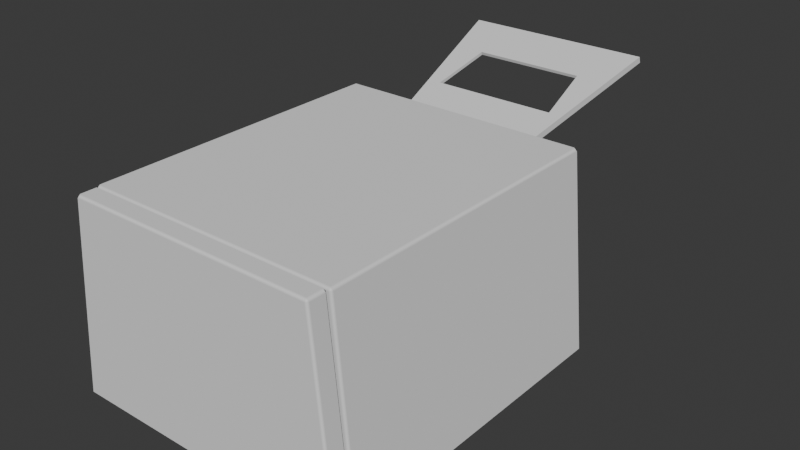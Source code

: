 # Source: CrashedElevator.blend  (saved by Blender 5.2.44; exported with 4.5.12 LTS)
import bpy
from mathutils import Matrix  # noqa: F401  (used for matrix-valued properties, if any)

bpy.ops.wm.read_factory_settings(use_empty=True)
scene = bpy.context.scene
scene.name = 'Scene'

# ---- collections
col_cutters = bpy.data.collections.new('Cutters'); scene.collection.children.link(col_cutters)
col_cutters.hide_render = True

# ---- node groups
ng_smooth_by_angle_001 = bpy.data.node_groups.new('Smooth by Angle.001', 'GeometryNodeTree')
_s = ng_smooth_by_angle_001.interface.new_socket(name='Mesh', in_out='OUTPUT', socket_type='NodeSocketGeometry')
_s = ng_smooth_by_angle_001.interface.new_socket(name='Mesh', in_out='INPUT', socket_type='NodeSocketGeometry')
_s = ng_smooth_by_angle_001.interface.new_socket(name='Angle', in_out='INPUT', socket_type='NodeSocketFloat')
_s.subtype = 'ANGLE'
_s.default_value = 0.5236
_s.min_value = 0.0
_s.max_value = 3.142
_s.description = 'Maximum face angle for smooth edges'
_s = ng_smooth_by_angle_001.interface.new_socket(name='Ignore Sharpness', in_out='INPUT', socket_type='NodeSocketBool')
_s.force_non_field = True
ng_smooth_by_angle_001.description = 'Set the sharpness of mesh edges based on the angle between the neighboring faces'
_N = ng_smooth_by_angle_001.nodes; _L = ng_smooth_by_angle_001.links
n0 = _N.new('GeometryNodeSetShadeSmooth'); n0.name = 'Set Shade Smooth'; n0.location = (120, -80)
n0.domain = 'EDGE'
n1 = _N.new('GeometryNodeSetShadeSmooth'); n1.name = 'Set Shade Smooth.001'; n1.location = (300, -80)
n2 = _N.new('NodeGroupOutput'); n2.name = 'Group Output'; n2.location = (480, -80)
n3 = _N.new('GeometryNodeInputMeshEdgeAngle'); n3.name = 'Edge Angle'; n3.location = (-440, -240)
n4 = _N.new('NodeGroupInput'); n4.name = 'Group Input'; n4.location = (-80, -80)
n5 = _N.new('GeometryNodeInputEdgeSmooth'); n5.name = 'Is Edge Smooth'; n5.location = (-260, -120)
n6 = _N.new('GeometryNodeInputShadeSmooth'); n6.name = 'Is Shade Smooth'; n6.location = (-440, -397)
n7 = _N.new('FunctionNodeCompare'); n7.name = 'Compare'; n7.location = (-260, -260)
n7.operation = 'LESS_EQUAL'
n8 = _N.new('FunctionNodeBooleanMath'); n8.name = 'Boolean Math.001'; n8.location = (-80, -260)
n9 = _N.new('NodeGroupInput'); n9.name = 'Group Input.001'; n9.location = (-440, -329)
n10 = _N.new('NodeGroupInput'); n10.name = 'Group Input.002'; n10.location = (-259, -189)
n11 = _N.new('FunctionNodeBooleanMath'); n11.name = 'Boolean Math'; n11.location = (-80, -149)
n11.operation = 'OR'
n12 = _N.new('FunctionNodeBooleanMath'); n12.name = 'Boolean Math.002'; n12.location = (-260, -380)
n12.operation = 'OR'
n13 = _N.new('NodeGroupInput'); n13.name = 'Group Input.003'; n13.location = (-440, -460)
_L.new(n3.outputs[0], n7.inputs[0])
_L.new(n1.outputs[0], n2.inputs[0])
_L.new(n9.outputs[1], n7.inputs[1])
_L.new(n7.outputs[0], n8.inputs[0])
_L.new(n4.outputs[0], n0.inputs[0])
_L.new(n0.outputs[0], n1.inputs[0])
_L.new(n8.outputs[0], n0.inputs[2])
_L.new(n10.outputs[2], n11.inputs[1])
_L.new(n5.outputs[0], n11.inputs[0])
_L.new(n11.outputs[0], n0.inputs[1])
_L.new(n13.outputs[2], n12.inputs[1])
_L.new(n6.outputs[0], n12.inputs[0])
_L.new(n12.outputs[0], n8.inputs[1])
n2.is_active_output = True
ng_smooth_by_angle = bpy.data.node_groups.new('Smooth by Angle', 'GeometryNodeTree')
_s = ng_smooth_by_angle.interface.new_socket(name='Mesh', in_out='OUTPUT', socket_type='NodeSocketGeometry')
_s = ng_smooth_by_angle.interface.new_socket(name='Mesh', in_out='INPUT', socket_type='NodeSocketGeometry')
_s = ng_smooth_by_angle.interface.new_socket(name='Angle', in_out='INPUT', socket_type='NodeSocketFloat')
_s.subtype = 'ANGLE'
_s.default_value = 0.5236
_s.min_value = 0.0
_s.max_value = 3.142
_s.description = 'Maximum face angle for smooth edges'
_s = ng_smooth_by_angle.interface.new_socket(name='Ignore Sharpness', in_out='INPUT', socket_type='NodeSocketBool')
_s.force_non_field = True
ng_smooth_by_angle.is_modifier = True
_N = ng_smooth_by_angle.nodes; _L = ng_smooth_by_angle.links
n0 = _N.new('GeometryNodeSetShadeSmooth'); n0.name = 'Set Shade Smooth'; n0.location = (120, -80)
n0.domain = 'EDGE'
n1 = _N.new('GeometryNodeSetShadeSmooth'); n1.name = 'Set Shade Smooth.001'; n1.location = (300, -80)
n2 = _N.new('NodeGroupOutput'); n2.name = 'Group Output'; n2.location = (480, -80)
n3 = _N.new('GeometryNodeInputMeshEdgeAngle'); n3.name = 'Edge Angle'; n3.location = (-440, -240)
n4 = _N.new('NodeGroupInput'); n4.name = 'Group Input'; n4.location = (-80, -80)
n5 = _N.new('GeometryNodeInputEdgeSmooth'); n5.name = 'Is Edge Smooth'; n5.location = (-260, -120)
n6 = _N.new('GeometryNodeInputShadeSmooth'); n6.name = 'Is Shade Smooth'; n6.location = (-440, -397)
n7 = _N.new('FunctionNodeCompare'); n7.name = 'Compare'; n7.location = (-260, -260)
n7.operation = 'LESS_EQUAL'
n8 = _N.new('FunctionNodeBooleanMath'); n8.name = 'Boolean Math.001'; n8.location = (-80, -260)
n9 = _N.new('NodeGroupInput'); n9.name = 'Group Input.001'; n9.location = (-440, -329)
n10 = _N.new('NodeGroupInput'); n10.name = 'Group Input.002'; n10.location = (-259, -189)
n11 = _N.new('FunctionNodeBooleanMath'); n11.name = 'Boolean Math'; n11.location = (-80, -149)
n11.operation = 'OR'
n12 = _N.new('FunctionNodeBooleanMath'); n12.name = 'Boolean Math.002'; n12.location = (-260, -380)
n12.operation = 'OR'
n13 = _N.new('NodeGroupInput'); n13.name = 'Group Input.003'; n13.location = (-440, -460)
_L.new(n3.outputs[0], n7.inputs[0])
_L.new(n1.outputs[0], n2.inputs[0])
_L.new(n9.outputs[1], n7.inputs[1])
_L.new(n7.outputs[0], n8.inputs[0])
_L.new(n4.outputs[0], n0.inputs[0])
_L.new(n0.outputs[0], n1.inputs[0])
_L.new(n8.outputs[0], n0.inputs[2])
_L.new(n10.outputs[2], n11.inputs[1])
_L.new(n5.outputs[0], n11.inputs[0])
_L.new(n11.outputs[0], n0.inputs[1])
_L.new(n13.outputs[2], n12.inputs[1])
_L.new(n6.outputs[0], n12.inputs[0])
_L.new(n12.outputs[0], n8.inputs[1])
n2.is_active_output = True

# ---- world
world_world = bpy.data.worlds.new('World'); scene.world = world_world
world_world.use_nodes = True; world_world.node_tree.nodes.clear()
_N = world_world.node_tree.nodes; _L = world_world.node_tree.links
n0 = _N.new('ShaderNodeOutputWorld'); n0.name = 'World Output'; n0.location = (300, 300)
n1 = _N.new('ShaderNodeBackground'); n1.name = 'Background'; n1.location = (10, 300)
n1.inputs[0].default_value = (0.05088, 0.05088, 0.05088, 1.0)
_L.new(n1.outputs[0], n0.inputs[0])
n0.is_active_output = True
world_world.color = (0.05088, 0.05088, 0.05088)
world_world.sun_shadow_jitter_overblur = 0.0

# ---- meshes
me_cube_001 = bpy.data.meshes.new('Cube.001')
me_cube_001.from_pydata([(0.0, 4.228, 0.0), (0.0, 4.228, 3.749), (0.0, -2.529, 0.0), (0.0, -2.529, 3.749), (2.746, -2.529, 0.0), (2.399, -2.529, 3.749), (2.746, 4.228, 0.0), (2.399, 4.228, 3.749), (2.06, 4.228, 0.0), (1.482, -2.529, 3.749), (1.482, 4.228, 3.749), (2.06, -2.529, 0.0), (-2.746, -2.529, 0.0), (-2.399, -2.529, 3.749), (-2.746, 4.228, 0.0), (-2.399, 4.228, 3.749), (-2.06, 4.228, 0.0), (-1.482, -2.529, 3.749), (-1.482, 4.228, 3.749), (-2.06, -2.529, 0.0)], [], [(4, 5, 7, 6), (10, 7, 5, 9), (8, 0, 2, 11), (6, 8, 11, 4), (6, 7, 10, 8), (1, 10, 9, 3), (12, 14, 15, 13), (18, 17, 13, 15), (16, 19, 2, 0), (14, 12, 19, 16), (14, 16, 18, 15), (1, 3, 17, 18)])
me_cube_001.polygons.foreach_set('use_smooth', [True] * 12)
_uv = me_cube_001.uv_layers.new(name='UVMap')
_uv.uv.foreach_set('vector', [0.375, 0.0, 0.625, 0.0, 0.625, 0.25, 0.375, 0.25, 0.8319, 0.5, 0.875, 0.5, 0.875, 0.75, 0.8319, 0.75, 0.1532, 0.5, 0.2378, 0.5, 0.2378, 0.75, 0.1532, 0.75, 0.125, 0.5, 0.1532, 0.5, 0.1532, 0.75, 0.125, 0.75, 0.375, 0.25, 0.625, 0.25, 0.625, 0.2931, 0.375, 0.2782, 0.7622, 0.5, 0.8319, 0.5, 0.8319, 0.75, 0.7622, 0.75, 0.375, 0.0, 0.375, 0.25, 0.625, 0.25, 0.625, 0.0, 0.8319, 0.5, 0.8319, 0.75, 0.875, 0.75, 0.875, 0.5, 0.1532, 0.5, 0.1532, 0.75, 0.2378, 0.75, 0.2378, 0.5, 0.125, 0.5, 0.125, 0.75, 0.1532, 0.75, 0.1532, 0.5, 0.375, 0.25, 0.375, 0.2782, 0.625, 0.2931, 0.625, 0.25, 0.7622, 0.5, 0.7622, 0.75, 0.8319, 0.75, 0.8319, 0.5])
me_cube_001.update()
me_cube_003 = bpy.data.meshes.new('Cube.003')
me_cube_003.from_pydata([(-2.716, -1.018, -1.469), (-2.393, -1.018, 1.218), (-2.716, 4.962, -1.469), (-2.393, 4.962, 1.218), (-2.063, -1.018, -1.469), (-1.485, -1.018, 1.218), (-2.063, 4.962, -1.469), (-1.485, 4.962, 1.218), (-2.716, -1.018, -2.0), (-2.393, -1.018, 1.749), (-2.716, 5.493, -2.0), (-2.393, 5.493, 1.749), (-2.063, -1.018, -2.0), (-1.485, -1.018, 1.749), (-2.063, 5.493, -2.0), (-1.485, 5.493, 1.749)], [], [(2, 6, 7, 3), (2, 0, 4, 6), (7, 5, 1, 3), (0, 2, 10, 8), (3, 1, 9, 11), (2, 3, 11, 10), (7, 6, 14, 15), (6, 4, 12, 14), (5, 7, 15, 13), (4, 0, 8, 12), (1, 5, 13, 9)])
me_cube_003.polygons.foreach_set('use_smooth', [True] * 11)
_uv = me_cube_003.uv_layers.new(name='UVMap')
_uv.uv.foreach_set('vector', [0.375, 0.25, 0.375, 0.5, 0.625, 0.5, 0.625, 0.25, 0.125, 0.5, 0.125, 0.75, 0.375, 0.75, 0.375, 0.5, 0.625, 0.5, 0.625, 0.75, 0.875, 0.75, 0.875, 0.5, 0.125, 0.75, 0.125, 0.5, 0.125, 0.5, 0.125, 0.75, 0.875, 0.5, 0.875, 0.75, 0.875, 0.75, 0.875, 0.5, 0.375, 0.25, 0.625, 0.25, 0.625, 0.25, 0.375, 0.25, 0.625, 0.5, 0.375, 0.5, 0.375, 0.5, 0.625, 0.5, 0.375, 0.5, 0.375, 0.75, 0.375, 0.75, 0.375, 0.5, 0.625, 0.75, 0.625, 0.5, 0.625, 0.5, 0.625, 0.75, 0.375, 0.75, 0.125, 0.75, 0.125, 0.75, 0.375, 0.75, 0.875, 0.75, 0.625, 0.75, 0.625, 0.75, 0.875, 0.75])
me_cube_003.update()
me_cube_006 = bpy.data.meshes.new('Cube.006')
me_cube_006.from_pydata([(-0.7064, -0.8644, -0.9555), (-0.7064, -0.8644, -0.003509), (-0.423, -0.4911, -0.7831), (-0.423, -0.4911, -0.1758), (0.7064, -0.8644, -0.9555), (0.7064, -0.8644, -0.003509), (0.423, -0.4911, -0.7831), (0.423, -0.4911, -0.1758), (-0.5907, -0.4911, -0.05544), (-0.5907, -0.4911, -0.9035), (0.5907, -0.4911, -0.9035), (0.5907, -0.4911, -0.05544), (-0.423, -0.3027, -0.1758), (-0.423, -0.3027, -0.7831), (0.423, -0.3027, -0.7831), (0.423, -0.3027, -0.1758), (-0.8976, -0.8644, -1.124), (-0.8976, -0.8644, 0.1649), (0.8976, -0.8644, 0.1649), (0.8976, -0.8644, -1.124), (-0.6681, -0.7137, -0.9296), (-0.6681, -0.7137, -0.02932), (0.6681, -0.7137, -0.02932), (0.6681, -0.7137, -0.9296)], [], [(16, 17, 8, 9), (7, 6, 14, 15), (10, 11, 18, 19), (1, 0, 20, 21), (9, 10, 19, 16), (11, 8, 17, 18), (3, 2, 9, 8), (2, 6, 10, 9), (7, 3, 8, 11), (6, 7, 11, 10), (13, 12, 15, 14), (6, 2, 13, 14), (3, 7, 15, 12), (2, 3, 12, 13), (0, 1, 17, 16), (5, 4, 19, 18), (4, 0, 16, 19), (1, 5, 18, 17), (23, 22, 21, 20), (5, 1, 21, 22), (4, 5, 22, 23), (0, 4, 23, 20)])
me_cube_006.polygons.foreach_set('use_smooth', [True] * 22)
_uv = me_cube_006.uv_layers.new(name='UVMap')
_uv.uv.foreach_set('vector', [0.375, 0.0, 0.625, 0.0, 0.625, 0.25, 0.375, 0.25, 0.5895, 0.4645, 0.4105, 0.4645, 0.4105, 0.4645, 0.5895, 0.4645, 0.375, 0.5, 0.625, 0.5, 0.625, 0.75, 0.375, 0.75, 0.6015, 0.9831, 0.3985, 0.9831, 0.3985, 0.9831, 0.6015, 0.9831, 0.125, 0.5, 0.375, 0.5, 0.375, 0.75, 0.125, 0.75, 0.625, 0.5, 0.875, 0.5, 0.875, 0.75, 0.625, 0.75, 0.5895, 0.2855, 0.4105, 0.2855, 0.375, 0.25, 0.625, 0.25, 0.4105, 0.2855, 0.4105, 0.4645, 0.375, 0.5, 0.375, 0.25, 0.5895, 0.4645, 0.5895, 0.2855, 0.625, 0.25, 0.625, 0.5, 0.4105, 0.4645, 0.5895, 0.4645, 0.625, 0.5, 0.375, 0.5, 0.4105, 0.2855, 0.5895, 0.2855, 0.5895, 0.4645, 0.4105, 0.4645, 0.4105, 0.4645, 0.4105, 0.2855, 0.4105, 0.2855, 0.4105, 0.4645, 0.5895, 0.2855, 0.5895, 0.4645, 0.5895, 0.4645, 0.5895, 0.2855, 0.4105, 0.2855, 0.5895, 0.2855, 0.5895, 0.2855, 0.4105, 0.2855, 0.3985, 0.9831, 0.6015, 0.9831, 0.625, 1.0, 0.375, 1.0, 0.6015, 0.7669, 0.3985, 0.7669, 0.375, 0.75, 0.625, 0.75, 0.3985, 0.7669, 0.3985, 0.9831, 0.375, 1.0, 0.375, 0.75, 0.6015, 0.9831, 0.6015, 0.7669, 0.625, 0.75, 0.625, 1.0, 0.3985, 0.7669, 0.6015, 0.7669, 0.6015, 0.9831, 0.3985, 0.9831, 0.6015, 0.7669, 0.6015, 0.9831, 0.6015, 0.9831, 0.6015, 0.7669, 0.3985, 0.7669, 0.6015, 0.7669, 0.6015, 0.7669, 0.3985, 0.7669, 0.3985, 0.9831, 0.3985, 0.7669, 0.3985, 0.7669, 0.3985, 0.9831])
me_cube_006.update()
me_cube_007 = bpy.data.meshes.new('Cube.007')
me_cube_007.from_pydata([(-2.969, -0.2117, -1.874), (-2.563, -0.2117, 1.759), (0.0, -0.2117, -1.874), (0.0, -0.2117, 1.759), (2.969, -0.2117, -1.874), (2.563, -0.2117, 1.759), (-2.969, 0.2117, -1.874), (-2.563, 0.2117, 1.759), (0.0, 0.2117, 1.759), (0.0, 0.2117, -1.874), (2.563, 0.2117, 1.759), (2.969, 0.2117, -1.874)], [], [(6, 7, 8, 10, 11, 9), (0, 6, 9, 2), (1, 7, 6, 0), (2, 9, 11, 4), (4, 11, 10, 5), (3, 8, 7, 1), (5, 10, 8, 3), (0, 2, 4, 5, 3, 1)])
_uv = me_cube_007.uv_layers.new(name='UVMap')
_uv.uv.foreach_set('vector', [0.0, 0.0, 0.0, 0.0, 0.0, 0.0, 0.0, 0.0, 0.0, 0.0, 0.0, 0.0, 0.0, 0.0, 0.0, 0.0, 0.0, 0.0, 0.0, 0.0, 0.0, 0.0, 0.0, 0.0, 0.0, 0.0, 0.0, 0.0, 0.0, 0.0, 0.0, 0.0, 0.0, 0.0, 0.0, 0.0, 0.0, 0.0, 0.0, 0.0, 0.0, 0.0, 0.0, 0.0, 0.0, 0.0, 0.0, 0.0, 0.0, 0.0, 0.0, 0.0, 0.0, 0.0, 0.0, 0.0, 0.0, 0.0, 0.0, 0.0, 0.0, 0.0, 0.0, 0.0, 0.0, 0.0, 0.0, 0.0, 0.0, 0.0, 0.0, 0.0])
me_cube_007.update()
me_cube_008 = bpy.data.meshes.new('Cube.008')
me_cube_008.from_pydata([(-0.5434, -0.7821, -0.6439), (-0.5434, -0.7821, 1.0), (-0.5434, 0.5279, -0.6439), (0.5434, -0.7821, -0.6439), (0.5434, -0.7821, 1.0), (0.5434, 0.5279, -0.6439), (0.5434, 0.5279, -0.1332), (0.5434, -0.3761, -0.1166), (-0.5434, -0.3761, -0.1166), (0.5434, -0.5102, 1.0), (-0.5434, -0.5102, 1.0), (-0.5434, 0.5279, -0.1332)], [], [(0, 1, 10, 8, 11, 2), (2, 11, 6, 5), (5, 6, 7, 9, 4, 3), (3, 4, 1, 0), (2, 5, 3, 0), (9, 10, 1, 4), (7, 8, 10, 9), (8, 7, 6, 11)])
me_cube_008.polygons.foreach_set('use_smooth', [True] * 8)
_uv = me_cube_008.uv_layers.new(name='UVMap')
_uv.uv.foreach_set('vector', [0.375, 0.0, 0.625, 0.0, 0.625, 0.08014, 0.4854, 0.1021, 0.4834, 0.25, 0.375, 0.25, 0.375, 0.25, 0.4834, 0.25, 0.4834, 0.5, 0.375, 0.5, 0.375, 0.5, 0.4834, 0.5, 0.4854, 0.6479, 0.625, 0.6699, 0.625, 0.75, 0.375, 0.75, 0.375, 0.75, 0.625, 0.75, 0.625, 1.0, 0.375, 1.0, 0.125, 0.5, 0.375, 0.5, 0.375, 0.75, 0.125, 0.75, 0.625, 0.6699, 0.875, 0.6699, 0.875, 0.75, 0.625, 0.75, 0.0, 0.0, 0.0, 0.0, 0.0, 0.0, 0.0, 0.0, 0.0, 0.0, 0.0, 0.0, 0.0, 0.0, 0.0, 0.0])
me_cube_008.update()
me_cube_002 = bpy.data.meshes.new('Cube.002')
me_cube_002.from_pydata([(-0.6017, 0.5279, -0.5656), (0.6017, 0.5279, -0.5656), (0.6017, 0.5279, -0.1332), (0.6017, -0.3761, -0.1166), (-0.6017, -0.3761, -0.1166), (0.6017, -0.5102, 1.0), (-0.6017, -0.5102, 1.0), (-0.6017, 0.5279, -0.1332)], [], [(0, 7, 2, 1), (3, 4, 6, 5), (4, 3, 2, 7)])
me_cube_002.polygons.foreach_set('use_smooth', [True] * 3)
_uv = me_cube_002.uv_layers.new(name='UVMap')
_uv.uv.foreach_set('vector', [0.3916, 0.25, 0.4834, 0.25, 0.4834, 0.5, 0.3916, 0.5, 0.0, 0.0, 0.0, 0.0, 0.0, 0.0, 0.0, 0.0, 0.0, 0.0, 0.0, 0.0, 0.0, 0.0, 0.0, 0.0])
me_cube_002.update()
me_cube_009 = bpy.data.meshes.new('Cube.009')
me_cube_009.from_pydata([(-1.0, -1.0, -1.0), (-1.0, -1.0, 1.0), (-1.0, 1.0, -1.0), (-1.0, 1.0, 1.0), (1.0, -1.0, -1.0), (1.0, -1.0, 1.0), (1.0, 1.0, -1.0), (1.0, 1.0, 1.0), (-0.4337, 1.0, -1.0), (0.4333, 1.0, -1.0), (0.4333, 1.0, 1.0), (-0.4337, 1.0, 1.0), (0.4333, -1.0, -1.0), (-0.4337, -1.0, -1.0), (-0.4337, -1.0, 1.0), (0.4333, -1.0, 1.0), (-1.0, 1.395, -1.395), (-1.0, -1.395, -1.395), (-1.0, -1.395, 1.395), (-1.0, 1.395, 1.395), (1.0, 1.395, 1.395), (1.0, 1.395, -1.395), (1.0, -1.395, -1.395), (1.0, -1.395, 1.395), (-0.4337, 1.395, 1.395), (-0.4337, -1.395, 1.395), (0.4333, -1.395, 1.395), (0.4333, 1.395, 1.395), (0.4333, 1.395, -1.395), (0.4333, -1.395, -1.395), (-0.4337, -1.395, -1.395), (-0.4337, 1.395, -1.395)], [], [(0, 1, 3, 2), (6, 7, 5, 4), (11, 14, 15, 10), (9, 12, 13, 8), (14, 13, 12, 15), (10, 9, 8, 11), (11, 8, 31, 24), (7, 6, 21, 20), (10, 15, 26, 27), (9, 10, 27, 28), (2, 3, 19, 16), (15, 12, 29, 26), (3, 1, 18, 19), (14, 11, 24, 25), (16, 19, 24, 31), (28, 21, 22, 29), (16, 31, 30, 17), (28, 27, 20, 21), (20, 27, 26, 23), (24, 19, 18, 25), (22, 23, 26, 29), (30, 25, 18, 17), (6, 4, 22, 21), (12, 9, 28, 29), (5, 7, 20, 23), (4, 5, 23, 22), (0, 2, 16, 17), (8, 13, 30, 31), (1, 0, 17, 18), (13, 14, 25, 30)])
_uv = me_cube_009.uv_layers.new(name='UVMap')
_uv.uv.foreach_set('vector', [0.375, 0.0, 0.625, 0.0, 0.625, 0.25, 0.375, 0.25, 0.375, 0.5, 0.625, 0.5, 0.625, 0.75, 0.375, 0.75, 0.8042, 0.5, 0.8042, 0.75, 0.6958, 0.75, 0.6958, 0.5, 0.3042, 0.5, 0.3042, 0.75, 0.1958, 0.75, 0.1958, 0.5, 0.625, 0.9292, 0.375, 0.9292, 0.375, 0.8208, 0.625, 0.8208, 0.625, 0.4292, 0.375, 0.4292, 0.375, 0.3208, 0.625, 0.3208, 0.625, 0.3208, 0.375, 0.3208, 0.375, 0.3208, 0.625, 0.3208, 0.625, 0.5, 0.375, 0.5, 0.375, 0.5, 0.625, 0.5, 0.6958, 0.5, 0.6958, 0.75, 0.6958, 0.75, 0.6958, 0.5, 0.375, 0.4292, 0.625, 0.4292, 0.625, 0.4292, 0.375, 0.4292, 0.375, 0.25, 0.625, 0.25, 0.625, 0.25, 0.375, 0.25, 0.625, 0.8208, 0.375, 0.8208, 0.375, 0.8208, 0.625, 0.8208, 0.625, 0.25, 0.625, 0.0, 0.625, 0.0, 0.625, 0.25, 0.8042, 0.75, 0.8042, 0.5, 0.8042, 0.5, 0.8042, 0.75, 0.375, 0.25, 0.625, 0.25, 0.625, 0.3208, 0.375, 0.3208, 0.3042, 0.5, 0.375, 0.5, 0.375, 0.75, 0.3042, 0.75, 0.125, 0.5, 0.1958, 0.5, 0.1958, 0.75, 0.125, 0.75, 0.375, 0.4292, 0.625, 0.4292, 0.625, 0.5, 0.375, 0.5, 0.625, 0.5, 0.6958, 0.5, 0.6958, 0.75, 0.625, 0.75, 0.8042, 0.5, 0.875, 0.5, 0.875, 0.75, 0.8042, 0.75, 0.375, 0.75, 0.625, 0.75, 0.625, 0.8208, 0.375, 0.8208, 0.375, 0.9292, 0.625, 0.9292, 0.625, 1.0, 0.375, 1.0, 0.375, 0.5, 0.375, 0.75, 0.375, 0.75, 0.375, 0.5, 0.3042, 0.75, 0.3042, 0.5, 0.3042, 0.5, 0.3042, 0.75, 0.625, 0.75, 0.625, 0.5, 0.625, 0.5, 0.625, 0.75, 0.375, 0.75, 0.625, 0.75, 0.625, 0.75, 0.375, 0.75, 0.375, 0.0, 0.375, 0.25, 0.375, 0.25, 0.375, 0.0, 0.1958, 0.5, 0.1958, 0.75, 0.1958, 0.75, 0.1958, 0.5, 0.625, 0.0, 0.375, 0.0, 0.375, 0.0, 0.625, 0.0, 0.375, 0.9292, 0.625, 0.9292, 0.625, 0.9292, 0.375, 0.9292])
me_cube_009.update()
me_cube_011 = bpy.data.meshes.new('Cube.011')
me_cube_011.from_pydata([(-0.2598, -0.211, -0.1823), (-0.2598, -0.1154, 0.1823), (0.2598, -0.211, -0.1823), (0.2598, -0.1154, 0.1823), (0.2088, -0.211, -0.1823), (0.2088, -0.1154, 0.1823), (-0.2598, 0.211, -0.01251), (-0.2598, 0.04113, -0.1823), (-0.2598, 0.2077, -0.04564), (-0.2598, 0.198, -0.0775), (-0.2598, 0.1823, -0.1069), (-0.2598, 0.1612, -0.1326), (-0.2598, 0.1355, -0.1537), (-0.2598, 0.1061, -0.1694), (-0.2598, 0.07426, -0.1791), (-0.2598, 0.04113, 0.1823), (-0.2598, 0.211, 0.01251), (-0.2598, 0.07426, 0.1791), (-0.2598, 0.1061, 0.1694), (-0.2598, 0.1355, 0.1537), (-0.2598, 0.1612, 0.1326), (-0.2598, 0.1823, 0.1069), (-0.2598, 0.198, 0.0775), (-0.2598, 0.2077, 0.04564), (0.2598, 0.04113, -0.1823), (0.2598, 0.211, -0.01251), (0.2598, 0.07426, -0.1791), (0.2598, 0.1061, -0.1694), (0.2598, 0.1355, -0.1537), (0.2598, 0.1612, -0.1326), (0.2598, 0.1823, -0.1069), (0.2598, 0.198, -0.0775), (0.2598, 0.2077, -0.04564), (0.2598, 0.211, 0.01251), (0.2598, 0.04113, 0.1823), (0.2598, 0.2077, 0.04564), (0.2598, 0.198, 0.0775), (0.2598, 0.1823, 0.1069), (0.2598, 0.1612, 0.1326), (0.2598, 0.1355, 0.1537), (0.2598, 0.1061, 0.1694), (0.2598, 0.07426, 0.1791), (0.2088, 0.211, -0.01251), (0.2088, 0.04113, -0.1823), (0.2088, 0.2077, -0.04564), (0.2088, 0.198, -0.0775), (0.2088, 0.1823, -0.1069), (0.2088, 0.1612, -0.1326), (0.2088, 0.1355, -0.1537), (0.2088, 0.1061, -0.1694), (0.2088, 0.07426, -0.1791), (0.2088, 0.211, 0.01251), (0.2088, 0.04113, 0.1823), (0.2088, 0.2077, 0.04564), (0.2088, 0.198, 0.0775), (0.2088, 0.1823, 0.1069), (0.2088, 0.1612, 0.1326), (0.2088, 0.1355, 0.1537), (0.2088, 0.1061, 0.1694), (0.2088, 0.07426, 0.1791), (0.2598, -0.1357, 0.2087), (0.2598, -0.2373, -0.2027), (0.2088, -0.2373, -0.2027), (0.2088, -0.1357, 0.2087), (0.2088, 0.08075, -0.2117), (0.2088, 0.04277, -0.2156), (0.2088, 0.1189, -0.2001), (0.2088, 0.154, -0.1814), (0.2088, 0.1847, -0.1561), (0.2088, 0.21, -0.1253), (0.2088, 0.2288, -0.09023), (0.2088, 0.2403, -0.05213), (0.2088, 0.2442, -0.01414), (0.2088, 0.08075, 0.2117), (0.2088, 0.04277, 0.2156), (0.2598, 0.04277, 0.2156), (0.2598, 0.08075, 0.2117), (0.2088, 0.1189, 0.2001), (0.2598, 0.1189, 0.2001), (0.2088, 0.154, 0.1814), (0.2598, 0.154, 0.1814), (0.2088, 0.1847, 0.1561), (0.2598, 0.1847, 0.1561), (0.2088, 0.21, 0.1253), (0.2598, 0.21, 0.1253), (0.2088, 0.2288, 0.09023), (0.2598, 0.2288, 0.09023), (0.2088, 0.2403, 0.05213), (0.2598, 0.2403, 0.05213), (0.2088, 0.2442, 0.01414), (0.2598, 0.2442, 0.01414), (0.2598, 0.08075, -0.2117), (0.2598, 0.04277, -0.2156), (0.2598, 0.1189, -0.2001), (0.2598, 0.154, -0.1814), (0.2598, 0.1847, -0.1561), (0.2598, 0.21, -0.1253), (0.2598, 0.2288, -0.09023), (0.2598, 0.2403, -0.05213), (0.2598, 0.2442, -0.01414)], [], [(4, 5, 1, 0), (4, 43, 65, 62), (43, 7, 14, 50), (50, 14, 13, 49), (49, 13, 12, 48), (48, 12, 11, 47), (47, 11, 10, 46), (46, 10, 9, 45), (45, 9, 8, 44), (44, 8, 6, 42), (50, 49, 66, 64), (53, 54, 85, 87), (29, 28, 94, 95), (41, 40, 78, 76), (46, 45, 70, 69), (58, 59, 73, 77), (37, 36, 86, 84), (28, 27, 93, 94), (54, 55, 83, 85), (34, 41, 76, 75), (43, 50, 64, 65), (47, 46, 69, 68), (27, 26, 91, 93), (5, 4, 62, 63), (38, 37, 84, 82), (59, 52, 74, 73), (15, 52, 59, 17), (17, 59, 58, 18), (18, 58, 57, 19), (19, 57, 56, 20), (20, 56, 55, 21), (21, 55, 54, 22), (22, 54, 53, 23), (23, 53, 51, 16), (7, 43, 4, 0), (0, 1, 15, 17, 18, 19, 20, 21, 22, 23, 16, 6, 8, 9, 10, 11, 12, 13, 14, 7), (6, 16, 51, 42), (52, 15, 1, 5), (24, 26, 27, 28, 29, 30, 31, 32, 25, 33, 35, 36, 37, 38, 39, 40, 41, 34, 3, 2), (3, 34, 75, 60), (25, 32, 98, 99), (55, 56, 81, 83), (61, 60, 63, 62), (74, 75, 76, 73), (73, 76, 78, 77), (77, 78, 80, 79), (79, 80, 82, 81), (81, 82, 84, 83), (83, 84, 86, 85), (85, 86, 88, 87), (87, 88, 90, 89), (92, 65, 64, 91), (91, 64, 66, 93), (93, 66, 67, 94), (94, 67, 68, 95), (95, 68, 69, 96), (96, 69, 70, 97), (97, 70, 71, 98), (98, 71, 72, 99), (65, 92, 61, 62), (72, 89, 90, 99), (75, 74, 63, 60), (36, 35, 88, 86), (57, 58, 77, 79), (30, 29, 95, 96), (45, 44, 71, 70), (40, 39, 80, 78), (51, 53, 87, 89), (49, 48, 67, 66), (31, 30, 96, 97), (2, 3, 60, 61), (42, 51, 89, 72), (35, 33, 90, 88), (56, 57, 79, 81), (52, 5, 63, 74), (44, 42, 72, 71), (39, 38, 82, 80), (32, 31, 97, 98), (24, 2, 61, 92), (26, 24, 92, 91), (48, 47, 68, 67), (33, 25, 99, 90)])
me_cube_011.polygons.foreach_set('use_smooth', [True] * 82)
_uv = me_cube_011.uv_layers.new(name='UVMap')
_uv.uv.foreach_set('vector', [0.375, 0.7745, 0.625, 0.7745, 0.625, 1.0, 0.375, 1.0, 0.3505, 0.75, 0.3505, 0.6006, 0.3505, 0.6006, 0.3505, 0.75, 0.3505, 0.6006, 0.125, 0.6006, 0.125, 0.581, 0.3505, 0.581, 0.3505, 0.581, 0.125, 0.581, 0.125, 0.5621, 0.3505, 0.5621, 0.3505, 0.5621, 0.125, 0.5621, 0.125, 0.5447, 0.3505, 0.5447, 0.3505, 0.5447, 0.125, 0.5447, 0.125, 0.5, 0.3505, 0.5, 0.375, 0.4755, 0.392, 0.2343, 0.4267, 0.2438, 0.4267, 0.4755, 0.4267, 0.4755, 0.4267, 0.2438, 0.4469, 0.2472, 0.4469, 0.4755, 0.4469, 0.4755, 0.4469, 0.2472, 0.4687, 0.2493, 0.4687, 0.4755, 0.4687, 0.4755, 0.4687, 0.2493, 0.4914, 0.25, 0.4914, 0.4755, 0.3505, 0.581, 0.3505, 0.5621, 0.3505, 0.5621, 0.3505, 0.581, 0.5313, 0.4755, 0.5531, 0.4755, 0.5531, 0.4755, 0.5313, 0.4755, 0.3864, 0.5104, 0.3815, 0.5452, 0.3815, 0.5452, 0.3864, 0.5104, 0.6243, 0.6046, 0.622, 0.58, 0.622, 0.58, 0.6243, 0.6046, 0.4267, 0.4755, 0.4469, 0.4755, 0.4469, 0.4755, 0.4267, 0.4755, 0.6495, 0.5803, 0.6495, 0.6047, 0.6495, 0.6047, 0.6495, 0.5803, 0.5733, 0.5067, 0.5531, 0.503, 0.5531, 0.503, 0.5733, 0.5067, 0.3815, 0.5452, 0.378, 0.5624, 0.378, 0.5624, 0.3815, 0.5452, 0.5531, 0.4755, 0.5733, 0.4755, 0.5733, 0.4755, 0.5531, 0.4755, 0.625, 0.6301, 0.6243, 0.6046, 0.6243, 0.6046, 0.625, 0.6301, 0.3505, 0.6006, 0.3505, 0.581, 0.3505, 0.581, 0.3505, 0.6006, 0.375, 0.4755, 0.4267, 0.4755, 0.4267, 0.4755, 0.375, 0.4755, 0.378, 0.5624, 0.3757, 0.5811, 0.3757, 0.5811, 0.378, 0.5624, 0.625, 0.7745, 0.375, 0.7745, 0.375, 0.7745, 0.625, 0.7745, 0.6136, 0.512, 0.5733, 0.5067, 0.5733, 0.5067, 0.6136, 0.512, 0.6495, 0.6047, 0.6495, 0.6301, 0.6495, 0.6301, 0.6495, 0.6047, 0.875, 0.6301, 0.6495, 0.6301, 0.6495, 0.6047, 0.875, 0.6047, 0.875, 0.6047, 0.6495, 0.6047, 0.6495, 0.5803, 0.875, 0.5803, 0.875, 0.5803, 0.6495, 0.5803, 0.6495, 0.5578, 0.875, 0.5578, 0.875, 0.5578, 0.6495, 0.5578, 0.6495, 0.5, 0.875, 0.5, 0.608, 0.232, 0.625, 0.4755, 0.5733, 0.4755, 0.5733, 0.2433, 0.5733, 0.2433, 0.5733, 0.4755, 0.5531, 0.4755, 0.5531, 0.247, 0.5531, 0.247, 0.5531, 0.4755, 0.5313, 0.4755, 0.5313, 0.2493, 0.5313, 0.2493, 0.5313, 0.4755, 0.5086, 0.4755, 0.5086, 0.25, 0.125, 0.6006, 0.3505, 0.6006, 0.3505, 0.75, 0.125, 0.75, 0.375, 0.0, 0.625, 0.0, 0.625, 0.1199, 0.6228, 0.1456, 0.6161, 0.1706, 0.6054, 0.1939, 0.608, 0.232, 0.5733, 0.2433, 0.5531, 0.247, 0.5313, 0.2493, 0.5086, 0.25, 0.4914, 0.25, 0.4687, 0.2493, 0.4469, 0.2472, 0.4267, 0.2438, 0.392, 0.2343, 0.3946, 0.2038, 0.3839, 0.1871, 0.3772, 0.1688, 0.375, 0.1494, 0.4914, 0.25, 0.5086, 0.25, 0.5086, 0.4755, 0.4914, 0.4755, 0.6495, 0.6301, 0.875, 0.6301, 0.875, 0.75, 0.6495, 0.75, 0.375, 0.6006, 0.3757, 0.5811, 0.378, 0.5624, 0.3815, 0.5452, 0.3864, 0.5104, 0.4267, 0.5062, 0.4469, 0.5028, 0.4687, 0.5007, 0.4914, 0.5, 0.5086, 0.5, 0.5313, 0.5007, 0.5531, 0.503, 0.5733, 0.5067, 0.6136, 0.512, 0.6185, 0.5572, 0.622, 0.58, 0.6243, 0.6046, 0.625, 0.6301, 0.625, 0.75, 0.375, 0.75, 0.625, 0.75, 0.625, 0.6301, 0.625, 0.6301, 0.625, 0.75, 0.4914, 0.5, 0.4687, 0.5007, 0.4687, 0.5007, 0.4914, 0.5, 0.5733, 0.4755, 0.625, 0.4755, 0.625, 0.4755, 0.5733, 0.4755, 0.375, 0.75, 0.625, 0.75, 0.625, 0.7745, 0.375, 0.7745, 0.6495, 0.6301, 0.625, 0.6301, 0.6243, 0.6046, 0.6495, 0.6047, 0.6495, 0.6047, 0.6243, 0.6046, 0.622, 0.58, 0.6495, 0.5803, 0.6495, 0.5803, 0.622, 0.58, 0.6185, 0.5572, 0.6495, 0.5578, 0.6495, 0.5578, 0.6185, 0.5572, 0.6136, 0.512, 0.6495, 0.5, 0.625, 0.4755, 0.6136, 0.512, 0.5733, 0.5067, 0.5733, 0.4755, 0.5733, 0.4755, 0.5733, 0.5067, 0.5531, 0.503, 0.5531, 0.4755, 0.5531, 0.4755, 0.5531, 0.503, 0.5313, 0.5007, 0.5313, 0.4755, 0.5313, 0.4755, 0.5313, 0.5007, 0.5086, 0.5, 0.5086, 0.4755, 0.375, 0.6006, 0.3505, 0.6006, 0.3505, 0.581, 0.3757, 0.5811, 0.3757, 0.5811, 0.3505, 0.581, 0.3505, 0.5621, 0.378, 0.5624, 0.378, 0.5624, 0.3505, 0.5621, 0.3505, 0.5447, 0.3815, 0.5452, 0.3815, 0.5452, 0.3505, 0.5447, 0.3505, 0.5, 0.3864, 0.5104, 0.3864, 0.5104, 0.375, 0.4755, 0.4267, 0.4755, 0.4267, 0.5062, 0.4267, 0.5062, 0.4267, 0.4755, 0.4469, 0.4755, 0.4469, 0.5028, 0.4469, 0.5028, 0.4469, 0.4755, 0.4687, 0.4755, 0.4687, 0.5007, 0.4687, 0.5007, 0.4687, 0.4755, 0.4914, 0.4755, 0.4914, 0.5, 0.3505, 0.6006, 0.375, 0.6006, 0.375, 0.75, 0.3505, 0.75, 0.4914, 0.4755, 0.5086, 0.4755, 0.5086, 0.5, 0.4914, 0.5, 0.625, 0.6301, 0.6495, 0.6301, 0.6495, 0.75, 0.625, 0.75, 0.5531, 0.503, 0.5313, 0.5007, 0.5313, 0.5007, 0.5531, 0.503, 0.6495, 0.5578, 0.6495, 0.5803, 0.6495, 0.5803, 0.6495, 0.5578, 0.4267, 0.5062, 0.3864, 0.5104, 0.3864, 0.5104, 0.4267, 0.5062, 0.4469, 0.4755, 0.4687, 0.4755, 0.4687, 0.4755, 0.4469, 0.4755, 0.622, 0.58, 0.6185, 0.5572, 0.6185, 0.5572, 0.622, 0.58, 0.5086, 0.4755, 0.5313, 0.4755, 0.5313, 0.4755, 0.5086, 0.4755, 0.3505, 0.5621, 0.3505, 0.5447, 0.3505, 0.5447, 0.3505, 0.5621, 0.4469, 0.5028, 0.4267, 0.5062, 0.4267, 0.5062, 0.4469, 0.5028, 0.375, 0.75, 0.625, 0.75, 0.625, 0.75, 0.375, 0.75, 0.4914, 0.4755, 0.5086, 0.4755, 0.5086, 0.4755, 0.4914, 0.4755, 0.5313, 0.5007, 0.5086, 0.5, 0.5086, 0.5, 0.5313, 0.5007, 0.6495, 0.5, 0.6495, 0.5578, 0.6495, 0.5578, 0.6495, 0.5, 0.6495, 0.6301, 0.6495, 0.75, 0.6495, 0.75, 0.6495, 0.6301, 0.4687, 0.4755, 0.4914, 0.4755, 0.4914, 0.4755, 0.4687, 0.4755, 0.6185, 0.5572, 0.6136, 0.512, 0.6136, 0.512, 0.6185, 0.5572, 0.4687, 0.5007, 0.4469, 0.5028, 0.4469, 0.5028, 0.4687, 0.5007, 0.375, 0.6006, 0.375, 0.75, 0.375, 0.75, 0.375, 0.6006, 0.3757, 0.5811, 0.375, 0.6006, 0.375, 0.6006, 0.3757, 0.5811, 0.3505, 0.5447, 0.3505, 0.5, 0.3505, 0.5, 0.3505, 0.5447, 0.5086, 0.5, 0.4914, 0.5, 0.4914, 0.5, 0.5086, 0.5])
me_cube_011.update()
me_cube_012 = bpy.data.meshes.new('Cube.012')
me_cube_012.from_pydata([(0.0, -0.07, -3.69), (0.0, -0.07, 0.05918), (2.06, -0.07, -3.69), (1.482, -0.07, 0.05918), (-2.06, -0.07, -3.69), (-1.482, -0.07, 0.05918), (1.436, -0.07, -0.1704), (0.0, -0.07, -0.1704), (0.0, -0.07, -3.412), (1.898, -0.07, -3.412), (-1.436, -0.07, -0.1704), (-1.898, -0.07, -3.412), (0.0, -4.768e-07, -3.69), (0.0, -4.768e-07, 0.05918), (2.06, -4.768e-07, -3.69), (1.482, -4.768e-07, 0.05918), (-2.06, -4.768e-07, -3.69), (-1.482, -4.768e-07, 0.05918), (1.381, -4.768e-07, -0.05918), (0.0, -4.768e-07, -0.05918), (0.0, -4.768e-07, -3.571), (1.922, -4.768e-07, -3.571), (-1.381, -4.768e-07, -0.05918), (-1.922, -4.768e-07, -3.571), (1.436, -0.1386, -0.1704), (0.0, -0.1386, -0.1704), (0.0, -0.1386, -3.412), (1.898, -0.1386, -3.412), (-1.436, -0.1386, -0.1704), (-1.898, -0.1386, -3.412), (1.482, -0.1386, 0.05918), (0.0, -0.1386, 0.05918), (0.0, -0.1386, -3.69), (2.06, -0.1386, -3.69), (-1.482, -0.1386, 0.05918), (-2.06, -0.1386, -3.69)], [], [(9, 6, 7, 8), (11, 8, 7, 10), (1, 5, 34, 31), (6, 9, 27, 24), (11, 10, 28, 29), (2, 3, 30, 33), (9, 8, 26, 27), (5, 4, 35, 34), (21, 20, 19, 18), (23, 22, 19, 20), (19, 13, 15, 18), (21, 14, 12, 20), (18, 15, 14, 21), (22, 17, 13, 19), (20, 12, 16, 23), (23, 16, 17, 22), (1, 3, 15, 13), (2, 0, 12, 14), (3, 2, 14, 15), (5, 1, 13, 17), (0, 4, 16, 12), (4, 5, 17, 16), (25, 24, 30, 31), (27, 26, 32, 33), (24, 27, 33, 30), (28, 25, 31, 34), (26, 29, 35, 32), (29, 28, 34, 35), (3, 1, 31, 30), (10, 7, 25, 28), (4, 0, 32, 35), (7, 6, 24, 25), (0, 2, 33, 32), (8, 11, 29, 26)])
me_cube_012.polygons.foreach_set('use_smooth', [True] * 34)
_uv = me_cube_012.uv_layers.new(name='UVMap')
_uv.uv.foreach_set('vector', [0.3829, 0.2836, 0.6171, 0.2982, 0.6171, 0.3628, 0.3829, 0.3628, 0.3829, 0.2836, 0.3829, 0.3628, 0.6171, 0.3628, 0.6171, 0.2982, 0.625, 0.3628, 0.625, 0.2931, 0.625, 0.2931, 0.625, 0.3628, 0.6171, 0.2982, 0.3829, 0.2836, 0.3829, 0.2836, 0.6171, 0.2982, 0.3829, 0.2836, 0.6171, 0.2982, 0.6171, 0.2982, 0.3829, 0.2836, 0.375, 0.2782, 0.625, 0.2931, 0.625, 0.2931, 0.375, 0.2782, 0.3829, 0.2836, 0.3829, 0.3628, 0.3829, 0.3628, 0.3829, 0.2836, 0.625, 0.2931, 0.375, 0.2782, 0.375, 0.2782, 0.625, 0.2931, 0.3829, 0.2836, 0.3829, 0.3628, 0.6171, 0.3628, 0.6171, 0.2982, 0.3829, 0.2836, 0.6171, 0.2982, 0.6171, 0.3628, 0.3829, 0.3628, 0.6171, 0.3628, 0.625, 0.3628, 0.625, 0.2931, 0.6171, 0.2982, 0.3829, 0.2836, 0.375, 0.2782, 0.375, 0.3628, 0.3829, 0.3628, 0.6171, 0.2982, 0.625, 0.2931, 0.375, 0.2782, 0.3829, 0.2836, 0.6171, 0.2982, 0.625, 0.2931, 0.625, 0.3628, 0.6171, 0.3628, 0.3829, 0.3628, 0.375, 0.3628, 0.375, 0.2782, 0.3829, 0.2836, 0.3829, 0.2836, 0.375, 0.2782, 0.625, 0.2931, 0.6171, 0.2982, 0.625, 0.3628, 0.625, 0.2931, 0.625, 0.2931, 0.625, 0.3628, 0.375, 0.2782, 0.375, 0.3628, 0.375, 0.3628, 0.375, 0.2782, 0.625, 0.2931, 0.375, 0.2782, 0.375, 0.2782, 0.625, 0.2931, 0.625, 0.2931, 0.625, 0.3628, 0.625, 0.3628, 0.625, 0.2931, 0.375, 0.3628, 0.375, 0.2782, 0.375, 0.2782, 0.375, 0.3628, 0.375, 0.2782, 0.625, 0.2931, 0.625, 0.2931, 0.375, 0.2782, 0.6171, 0.3628, 0.6171, 0.2982, 0.625, 0.2931, 0.625, 0.3628, 0.3829, 0.2836, 0.3829, 0.3628, 0.375, 0.3628, 0.375, 0.2782, 0.6171, 0.2982, 0.3829, 0.2836, 0.375, 0.2782, 0.625, 0.2931, 0.6171, 0.2982, 0.6171, 0.3628, 0.625, 0.3628, 0.625, 0.2931, 0.3829, 0.3628, 0.3829, 0.2836, 0.375, 0.2782, 0.375, 0.3628, 0.3829, 0.2836, 0.6171, 0.2982, 0.625, 0.2931, 0.375, 0.2782, 0.625, 0.2931, 0.625, 0.3628, 0.625, 0.3628, 0.625, 0.2931, 0.6171, 0.2982, 0.6171, 0.3628, 0.6171, 0.3628, 0.6171, 0.2982, 0.375, 0.2782, 0.375, 0.3628, 0.375, 0.3628, 0.375, 0.2782, 0.6171, 0.3628, 0.6171, 0.2982, 0.6171, 0.2982, 0.6171, 0.3628, 0.375, 0.3628, 0.375, 0.2782, 0.375, 0.2782, 0.375, 0.3628, 0.3829, 0.3628, 0.3829, 0.2836, 0.3829, 0.2836, 0.3829, 0.3628])
me_cube_012.update()
me_cube_005 = bpy.data.meshes.new('Cube.005')
me_cube_005.from_pydata([(-1.275, -0.08543, -0.6509), (-1.275, -0.08543, 0.6509), (-1.275, 0.08543, -0.6509), (-1.275, 0.08543, 0.6509), (1.275, -0.08543, -0.6509), (1.275, -0.08543, 0.6509), (1.275, 0.08543, -0.6509), (1.275, 0.08543, 0.6509)], [], [(0, 1, 3, 2), (6, 7, 5, 4), (2, 6, 4, 0), (7, 3, 1, 5)])
me_cube_005.polygons.foreach_set('use_smooth', [True] * 4)
_uv = me_cube_005.uv_layers.new(name='UVMap')
_uv.uv.foreach_set('vector', [0.375, 0.0, 0.625, 0.0, 0.625, 0.25, 0.375, 0.25, 0.375, 0.5, 0.625, 0.5, 0.625, 0.75, 0.375, 0.75, 0.125, 0.5, 0.375, 0.5, 0.375, 0.75, 0.125, 0.75, 0.625, 0.5, 0.875, 0.5, 0.875, 0.75, 0.625, 0.75])
me_cube_005.update()
me_cube_013 = bpy.data.meshes.new('Cube.013')
me_cube_013.from_pydata([(-2.289, 2.58, -0.1967), (-2.289, 2.19, 3.437), (0.457, 2.58, -0.1967), (4.066, 2.58, -0.1967), (4.066, 2.19, 3.437), (-2.289, 3.004, -0.1967), (-2.289, 2.614, 3.437), (0.457, 3.004, -0.1967), (4.066, 2.614, 3.437), (4.066, 3.004, -0.1967), (-2.289, 2.217, 3.193), (4.066, 2.217, 3.193), (-2.289, 2.64, 3.193), (4.066, 2.64, 3.193), (-2.289, 0.0, 3.193), (-2.289, 0.0, 3.437), (4.066, 0.0, 3.437), (4.066, 0.0, 3.193)], [], [(12, 6, 8, 13), (0, 5, 7, 2), (10, 12, 5, 0), (2, 7, 9, 3), (11, 13, 8, 4), (1, 10, 14, 15), (4, 8, 6, 1), (5, 12, 13, 9, 7), (3, 9, 13, 11), (1, 6, 12, 10), (0, 2, 3, 11, 10), (10, 11, 17, 14), (11, 4, 16, 17), (4, 1, 15, 16)])
_uv = me_cube_013.uv_layers.new(name='UVMap')
_uv.uv.foreach_set('vector', [0.0, 0.0, 0.0, 0.0, 0.0, 0.0, 0.0, 0.0, 0.0, 0.0, 0.0, 0.0, 0.0, 0.0, 0.0, 0.0, 0.0, 0.0, 0.0, 0.0, 0.0, 0.0, 0.0, 0.0, 0.0, 0.0, 0.0, 0.0, 0.0, 0.0, 0.0, 0.0, 0.0, 0.0, 0.0, 0.0, 0.0, 0.0, 0.0, 0.0, 0.0, 0.0, 0.0, 0.0, 0.0, 0.0, 0.0, 0.0, 0.0, 0.0, 0.0, 0.0, 0.0, 0.0, 0.0, 0.0, 0.0, 0.0, 0.0, 0.0, 0.0, 0.0, 0.0, 0.0, 0.0, 0.0, 0.0, 0.0, 0.0, 0.0, 0.0, 0.0, 0.0, 0.0, 0.0, 0.0, 0.0, 0.0, 0.0, 0.0, 0.0, 0.0, 0.0, 0.0, 0.0, 0.0, 0.0, 0.0, 0.0, 0.0, 0.0, 0.0, 0.0, 0.0, 0.0, 0.0, 0.0, 0.0, 0.0, 0.0, 0.0, 0.0, 0.0, 0.0, 0.0, 0.0, 0.0, 0.0, 0.0, 0.0, 0.0, 0.0, 0.0, 0.0, 0.0, 0.0])
me_cube_013.update()
me_cube_014 = bpy.data.meshes.new('Cube.014')
me_cube_014.from_pydata([(2.746, 4.744, 0.0), (2.399, 4.744, 3.749), (2.06, 4.744, 0.0), (1.482, 4.744, 3.749), (-2.746, 4.744, 0.0), (-2.399, 4.744, 3.749), (-2.06, 4.744, 0.0), (-1.482, 4.744, 3.749), (2.399, 5.247, 3.749), (2.746, 5.247, 0.0), (2.06, 5.247, 0.0), (1.482, 5.247, 3.749), (-2.399, 5.247, 3.749), (-2.746, 5.247, 0.0), (-2.06, 5.247, 0.0), (-1.482, 5.247, 3.749)], [], [(0, 2, 3, 1), (4, 5, 7, 6), (9, 8, 11, 10), (13, 14, 15, 12), (0, 1, 8, 9), (6, 7, 15, 14), (4, 6, 14, 13), (3, 2, 10, 11), (2, 0, 9, 10), (7, 5, 12, 15), (5, 4, 13, 12), (1, 3, 11, 8)])
me_cube_014.polygons.foreach_set('use_smooth', [True] * 12)
_uv = me_cube_014.uv_layers.new(name='UVMap')
_uv.uv.foreach_set('vector', [0.375, 0.25, 0.375, 0.2782, 0.625, 0.2931, 0.625, 0.25, 0.375, 0.25, 0.625, 0.25, 0.625, 0.2931, 0.375, 0.2782, 0.375, 0.25, 0.625, 0.25, 0.625, 0.2931, 0.375, 0.2782, 0.375, 0.25, 0.375, 0.2782, 0.625, 0.2931, 0.625, 0.25, 0.375, 0.25, 0.625, 0.25, 0.625, 0.25, 0.375, 0.25, 0.375, 0.2782, 0.625, 0.2931, 0.625, 0.2931, 0.375, 0.2782, 0.375, 0.25, 0.375, 0.2782, 0.375, 0.2782, 0.375, 0.25, 0.625, 0.2931, 0.375, 0.2782, 0.375, 0.2782, 0.625, 0.2931, 0.375, 0.2782, 0.375, 0.25, 0.375, 0.25, 0.375, 0.2782, 0.625, 0.2931, 0.625, 0.25, 0.625, 0.25, 0.625, 0.2931, 0.625, 0.25, 0.375, 0.25, 0.375, 0.25, 0.625, 0.25, 0.625, 0.25, 0.625, 0.2931, 0.625, 0.2931, 0.625, 0.25])
me_cube_014.update()
me_cube_004 = bpy.data.meshes.new('Cube.004')
me_cube_004.from_pydata([(-1.298, -1.0, -0.6627), (-1.298, -1.0, 0.6627), (-1.298, 1.0, -0.6627), (-1.298, 1.0, 0.6627), (1.298, -1.0, -0.6627), (1.298, -1.0, 0.6627), (1.298, 1.0, -0.6627), (1.298, 1.0, 0.6627)], [], [(0, 1, 3, 2), (2, 3, 7, 6), (6, 7, 5, 4), (4, 5, 1, 0), (2, 6, 4, 0), (7, 3, 1, 5)])
me_cube_004.polygons.foreach_set('use_smooth', [True] * 6)
_uv = me_cube_004.uv_layers.new(name='UVMap')
_uv.uv.foreach_set('vector', [0.375, 0.0, 0.625, 0.0, 0.625, 0.25, 0.375, 0.25, 0.375, 0.25, 0.625, 0.25, 0.625, 0.5, 0.375, 0.5, 0.375, 0.5, 0.625, 0.5, 0.625, 0.75, 0.375, 0.75, 0.375, 0.75, 0.625, 0.75, 0.625, 1.0, 0.375, 1.0, 0.125, 0.5, 0.375, 0.5, 0.375, 0.75, 0.125, 0.75, 0.625, 0.5, 0.875, 0.5, 0.875, 0.75, 0.625, 0.75])
me_cube_004.update()
lat_lattice = bpy.data.lattices.new('Lattice')
lat_lattice.use_outside = True
lat_lattice.points.foreach_set('co_deform', [-0.5, -0.5, -0.5, 0.5, -0.5, -0.5, -0.5, 0.5, -0.5, 0.5, 0.5, -0.5, -0.3046, -0.5, 0.5, 0.3046, -0.5, 0.5, -0.3046, 0.5, 0.5, 0.3046, 0.5, 0.5])

# ---- objects
ob_cube_001 = bpy.data.objects.new('Cube.001', me_cube_001)
ob_cube_002 = bpy.data.objects.new('Cube.002', me_cube_003)
ob_cube_005 = bpy.data.objects.new('Cube.005', me_cube_006)
ob_cube_006 = bpy.data.objects.new('Cube.006', me_cube_007)
ob_cube_007 = bpy.data.objects.new('Cube.007', me_cube_008)
ob_cube_008 = bpy.data.objects.new('Cube.008', me_cube_002)
ob_cube_009 = bpy.data.objects.new('Cube.009', me_cube_009)
ob_cube_010 = bpy.data.objects.new('Cube.010', me_cube_011)
ob_lattice = bpy.data.objects.new('Lattice', lat_lattice)
ob_cube_011 = bpy.data.objects.new('Cube.011', me_cube_012)
ob_cube_004 = bpy.data.objects.new('Cube.004', me_cube_005)
ob_cube_012 = bpy.data.objects.new('Cube.012', me_cube_013)
ob_cube_013 = bpy.data.objects.new('Cube.013', me_cube_014)
ob_cube_003 = bpy.data.objects.new('Cube.003', me_cube_004)

# ---- transforms, parenting, visibility, modifiers, constraints
ob_cube_001.location = (0.0, 1.7, 0.0)
ob_cube_001.show_all_edges = True
_m = ob_cube_001.modifiers.new('Boolean', 'BOOLEAN')
_m.object = ob_cube_003
_m = ob_cube_001.modifiers.new('Bevel', 'BEVEL')
_m.width = 0.054
_m.width_pct = 0.054
_m.use_clamp_overlap = False
_m.profile = 0.7
_m.harden_normals = True
_m.miter_outer = 'MITER_ARC'
ob_cube_002.location = (0.0, 0.4451, 2.0)
ob_cube_002.show_all_edges = True
_m = ob_cube_002.modifiers.new('Hops_Mirror', 'MIRROR')
_m.use_bisect_axis = (True, False, False)
_m.use_bisect_flip_axis = (True, False, False)
_m.use_clip = True
_m = ob_cube_002.modifiers.new('Bevel', 'BEVEL')
_m.width = 0.53
_m.width_pct = 0.53
_m.segments = 5
_m.limit_method = 'WEIGHT'
_m = ob_cube_002.modifiers.new('Bevel.001', 'BEVEL')
_m.width = 0.066
_m.width_pct = 0.066
_m.harden_normals = True
ob_cube_005.parent = ob_cube_011
ob_cube_005.matrix_parent_inverse = Matrix(((1.0, -0.0, 0.0, -0.0), (-0.0, 1.0, -0.0, -5.928), (0.0, -0.0, 1.0, -3.69), (-0.0, 0.0, -0.0, 1.0)))
ob_cube_005.location = (0.0, 5.928, 3.69)
ob_cube_005.rotation_euler = (0.3039, -0.0, 0.0)
ob_cube_005.scale = (0.8458, 0.8458, 0.8458)
ob_cube_005.show_all_edges = True
_m = ob_cube_005.modifiers.new('Bevel', 'BEVEL')
_m.width = 0.036
_m.width_pct = 0.036
_m.segments = 2
_m.use_clamp_overlap = False
_m.profile = 0.7
_m.harden_normals = True
_m.miter_outer = 'MITER_ARC'
_m = ob_cube_005.modifiers.new('SimpleDeform', 'SIMPLE_DEFORM')
_m.deform_method = 'TAPER'
_m.deform_axis = 'Z'
_m.factor = 0.2854
_m.angle = 0.2854
ob_cube_006.location = (0.0, -0.9462, 1.988)
ob_cube_006.scale = (1.06, 1.06, 1.185)
ob_cube_006.show_all_edges = True
_m = ob_cube_006.modifiers.new('Boolean', 'BOOLEAN')
_m.object = ob_cube_003
_m = ob_cube_006.modifiers.new('Bevel', 'BEVEL')
_m.width = 0.054
_m.width_pct = 0.054
_m.use_clamp_overlap = False
_m.profile = 0.7
_m.harden_normals = True
_m.miter_outer = 'MITER_ARC'
ob_cube_007.location = (0.0, 0.1641, 0.66)
ob_cube_007.show_all_edges = True
_m = ob_cube_007.modifiers.new('Bevel', 'BEVEL')
_m.width = 0.319
_m.width_pct = 0.319
_m.segments = 8
_m.limit_method = 'WEIGHT'
_m.use_clamp_overlap = False
_m.profile = 0.7
_m.miter_outer = 'MITER_ARC'
_m = ob_cube_007.modifiers.new('Lattice', 'LATTICE')
_m.object = ob_lattice
_m = ob_cube_007.modifiers.new('!!Smooth by Angle', 'NODES')
_m.node_group = ng_smooth_by_angle_001
_m.use_pin_to_last = True
_m.show_group_selector = False
ob_cube_008.parent = ob_cube_007
ob_cube_008.location = (0.0, 0.0, 0.0)
ob_cube_008.scale = (0.8652, 1.0, 1.0)
ob_cube_008.show_all_edges = True
_m = ob_cube_008.modifiers.new('Bevel', 'BEVEL')
_m.width = 0.309
_m.width_pct = 0.309
_m.segments = 8
_m.limit_method = 'WEIGHT'
_m.use_clamp_overlap = False
_m.profile = 0.7
_m.miter_outer = 'MITER_ARC'
_m = ob_cube_008.modifiers.new('Solidify', 'SOLIDIFY')
_m.thickness = -0.06
_m.use_even_offset = True
_m = ob_cube_008.modifiers.new('Lattice', 'LATTICE')
_m.object = ob_lattice
_m = ob_cube_008.modifiers.new('!!Smooth by Angle', 'NODES')
_m.node_group = ng_smooth_by_angle_001
_m.use_pin_to_last = True
_m.show_group_selector = False
ob_cube_009.parent = ob_cube_007
ob_cube_009.location = (0.0, -0.6462, 1.0)
ob_cube_009.scale = (0.244, 0.08996, 0.08996)
_m = ob_cube_009.modifiers.new('Lattice', 'LATTICE')
_m.object = ob_lattice
ob_cube_010.parent = ob_cube_007
ob_cube_010.location = (0.0, -0.6158, 1.292)
ob_cube_010.scale = (1.393, 1.0, 1.0)
ob_cube_010.show_all_edges = True
_m = ob_cube_010.modifiers.new('Hops_Mirror', 'MIRROR')
_m.use_bisect_axis = (True, False, False)
_m.use_clip = True
_m = ob_cube_010.modifiers.new('Lattice', 'LATTICE')
_m.object = ob_lattice
_m = ob_cube_010.modifiers.new('!!Smooth by Angle', 'NODES')
_m.node_group = ng_smooth_by_angle_001
_m.show_group_selector = False
ob_lattice.location = (0.0, -0.1626, 1.092)
ob_lattice.scale = (1.098, 1.395, 2.173)
ob_cube_011.location = (0.0, 5.928, 3.69)
ob_cube_011.rotation_euler = (1.872, -0.0, 0.0)
ob_cube_011.show_all_edges = True
_m = ob_cube_011.modifiers.new('Boolean', 'BOOLEAN')
_m.object = ob_cube_003
_m = ob_cube_011.modifiers.new('Smooth by Angle', 'NODES')
_m.node_group = ng_smooth_by_angle
_m.use_pin_to_last = True
_m.show_group_selector = False
ob_cube_004.parent = ob_cube_011
ob_cube_004.matrix_parent_inverse = Matrix(((1.0, -0.0, 0.0, -0.0), (-0.0, 1.0, -0.0, -5.928), (0.0, -0.0, 1.0, -3.69), (-0.0, 0.0, -0.0, 1.0)))
ob_cube_004.location = (0.0, 5.928, 1.745)
ob_cube_004.hide_render = True
ob_cube_004.visible_camera = False
ob_cube_004.visible_diffuse = False
ob_cube_004.visible_glossy = False
ob_cube_004.visible_transmission = False
ob_cube_004.visible_volume_scatter = False
ob_cube_004.visible_shadow = False
ob_cube_004.display_type = 'SOLID'
_m = ob_cube_004.modifiers.new('Bevel', 'BEVEL')
_m.width = 0.28
_m.width_pct = 0.28
_m.segments = 4
_m.limit_method = 'WEIGHT'
_m = ob_cube_004.modifiers.new('Solidify', 'SOLIDIFY')
_m.thickness = -0.28
_m = ob_cube_004.modifiers.new('Bevel.001', 'BEVEL')
_m.width = 0.016
_m.width_pct = 0.016
_m.harden_normals = True
_m = ob_cube_004.modifiers.new('SimpleDeform', 'SIMPLE_DEFORM')
_m.deform_method = 'TAPER'
_m.deform_axis = 'Z'
_m.factor = 0.1254
_m.angle = 0.1254
ob_cube_012.location = (0.0, 1.7, -1.192e-07)
ob_cube_012.rotation_euler = (0.0, -0.0, 1.571)
ob_cube_012.scale = (1.06, 1.06, 1.185)
ob_cube_012.show_all_edges = True
_m = ob_cube_012.modifiers.new('Hops_Mirror', 'MIRROR')
_m.use_axis = (False, True, False)
_m.use_bisect_axis = (False, True, False)
_m.use_clip = True
_m = ob_cube_012.modifiers.new('Boolean', 'BOOLEAN')
_m.object = ob_cube_003
_m = ob_cube_012.modifiers.new('Bevel', 'BEVEL')
_m.width = 0.054
_m.width_pct = 0.054
_m.use_clamp_overlap = False
_m.profile = 0.7
_m.harden_normals = True
_m.miter_outer = 'MITER_ARC'
ob_cube_013.location = (0.0, 0.9943, 0.0)
ob_cube_013.show_all_edges = True
_m = ob_cube_013.modifiers.new('Boolean', 'BOOLEAN')
_m.object = ob_cube_003
_m = ob_cube_013.modifiers.new('Bevel', 'BEVEL')
_m.width = 0.054
_m.width_pct = 0.054
_m.use_clamp_overlap = False
_m.profile = 0.7
_m.harden_normals = True
_m.miter_outer = 'MITER_ARC'
ob_cube_003.parent = ob_cube_011
ob_cube_003.matrix_parent_inverse = Matrix(((1.0, -0.0, 0.0, -0.0), (-0.0, 1.0, -0.0, -5.928), (0.0, -0.0, 1.0, -3.69), (-0.0, 0.0, -0.0, 1.0)))
ob_cube_003.location = (0.0, 5.928, 1.745)
ob_cube_003.hide_render = True
ob_cube_003.visible_camera = False
ob_cube_003.visible_diffuse = False
ob_cube_003.visible_glossy = False
ob_cube_003.visible_transmission = False
ob_cube_003.visible_volume_scatter = False
ob_cube_003.visible_shadow = False
ob_cube_003.display_type = 'WIRE'
_m = ob_cube_003.modifiers.new('Bevel', 'BEVEL')
_m.width = 0.28
_m.width_pct = 0.28
_m.segments = 4
_m.limit_method = 'WEIGHT'
_m = ob_cube_003.modifiers.new('SimpleDeform', 'SIMPLE_DEFORM')
_m.deform_method = 'TAPER'
_m.deform_axis = 'Z'
_m.factor = 0.1254
_m.angle = 0.1254
_m = ob_cube_003.modifiers.new('Smooth by Angle', 'NODES')
_m.node_group = ng_smooth_by_angle
_m.use_pin_to_last = True
_m.show_group_selector = False

# ---- collection membership
scene.collection.objects.link(ob_cube_001)
scene.collection.objects.link(ob_cube_002)
scene.collection.objects.link(ob_cube_005)
scene.collection.objects.link(ob_cube_006)
scene.collection.objects.link(ob_cube_007)
scene.collection.objects.link(ob_cube_008)
scene.collection.objects.link(ob_cube_009)
scene.collection.objects.link(ob_cube_010)
scene.collection.objects.link(ob_lattice)
scene.collection.objects.link(ob_cube_011)
scene.collection.objects.link(ob_cube_004)
scene.collection.objects.link(ob_cube_012)
scene.collection.objects.link(ob_cube_013)
col_cutters.objects.link(ob_cube_003)

# ---- scene / render settings (as saved in the file)
scene.frame_start = 1; scene.frame_end = 120; scene.frame_set(1)
scene.render.engine = 'CYCLES'
scene.render.image_settings.compression = 5
scene.render.use_border = True
scene.render.bake_bias = 0.0
scene.render.bake_samples = 0
scene.render.use_simplify = True
scene.render.use_persistent_data = True
scene.render.compositor_device = 'GPU'
scene.render.compositor_precision = 'FULL'
scene.cycles.denoising_use_gpu = True
scene.cycles.samples = 256
scene.cycles.adaptive_threshold = 0.3
scene.cycles.max_bounces = 4
scene.cycles.transmission_bounces = 6
scene.cycles.transparent_max_bounces = 6
scene.cycles.use_camera_cull = True
scene.cycles.use_distance_cull = True
scene.cycles.use_fast_gi = True
scene.eevee.fast_gi_thickness_far = 0.0
scene.eevee.ray_tracing_options.screen_trace_quality = 0.5
scene.eevee.use_raytracing = True
bpy.context.view_layer.update()

# ---- added for rendering (the .blend has no active camera and no usable light): camera, sun
cam_auto = bpy.data.cameras.new('AutoCamera')
cam_auto.lens = 50.0
cam_auto.sensor_width = 36.0
cam_auto.clip_end = 1000.0
ob_auto_camera = bpy.data.objects.new('AutoCamera', cam_auto)
scene.collection.objects.link(ob_auto_camera)
ob_auto_camera.location = (12.3889, -10.7058, 12.1874)
ob_auto_camera.rotation_euler = (1.09748, -7.21219e-08, 0.694738)
scene.camera = ob_auto_camera
light_auto_sun = bpy.data.lights.new('AutoSun', 'SUN')
light_auto_sun.energy = 3.0
light_auto_sun.angle = 0.0523599
ob_auto_sun = bpy.data.objects.new('AutoSun', light_auto_sun)
scene.collection.objects.link(ob_auto_sun)
ob_auto_sun.rotation_euler = (0.872665, 0.174533, 0.523599)
bpy.context.view_layer.update()
